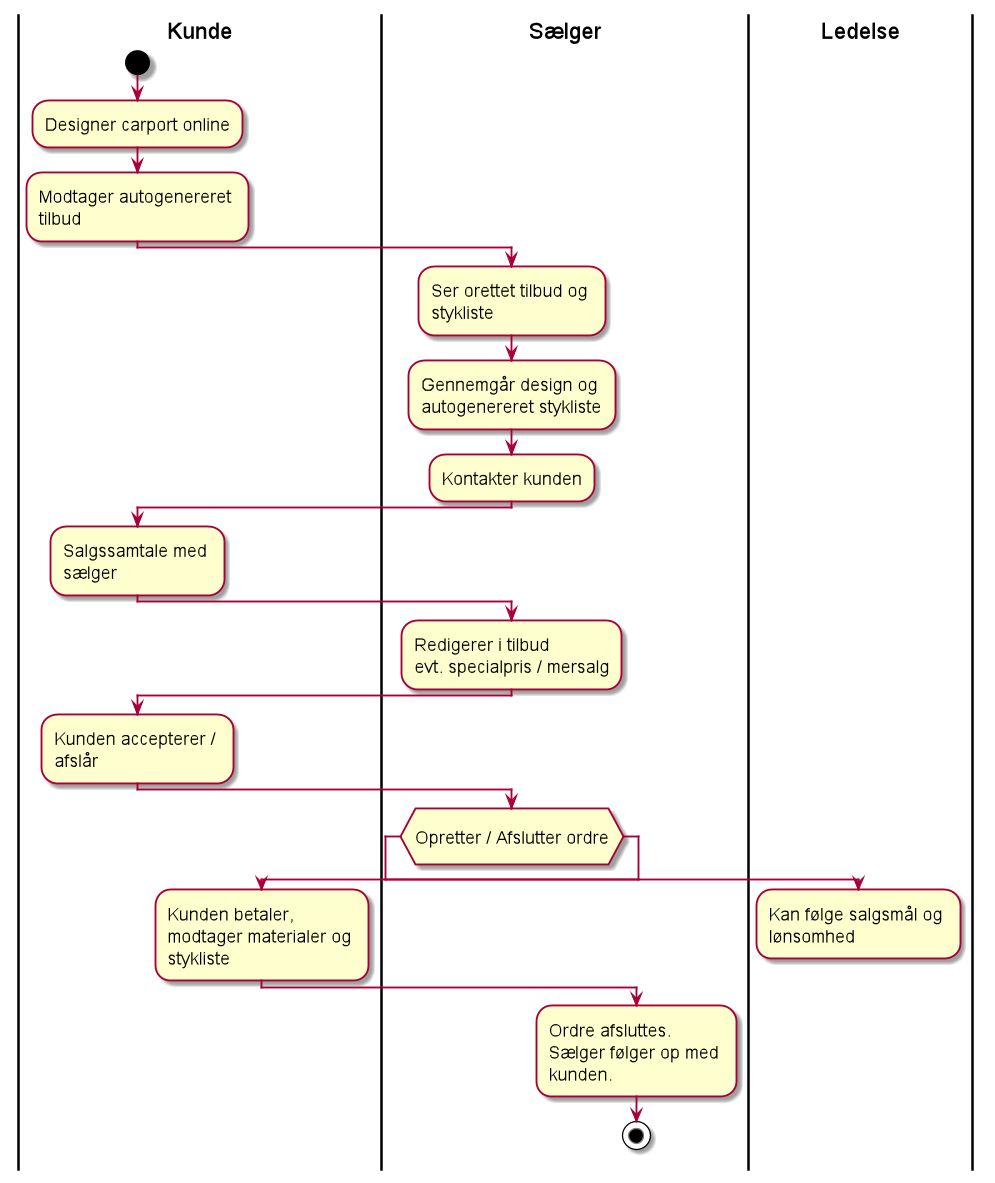

The diagram above was rendered by PlantUML. Its source (embedded in the PNG):
@startuml
skinparam wrapWidth 160
skinparam activityFontSize 14
|Kunde|
start
:Designer carport online;
:Modtager autogenereret tilbud;
|Sælger|
:Ser orettet tilbud og stykliste;
:Gennemgår design og autogenereret stykliste;
:Kontakter kunden;
|Kunde|
:Salgssamtale med sælger;

|Sælger|

:Redigerer i tilbud
evt. specialpris / mersalg;
|Kunde|
:Kunden accepterer / afslår;

|Sælger|
if (
<size:14>Opretter / Afslutter ordre
)
|Ledelse|
:Kan følge salgsmål og lønsomhed;
detach
else
|Kunde|
:Kunden betaler, modtager materialer og stykliste;
|Sælger|
:Ordre afsluttes.
Sælger følger op med kunden.;
stop

@enduml